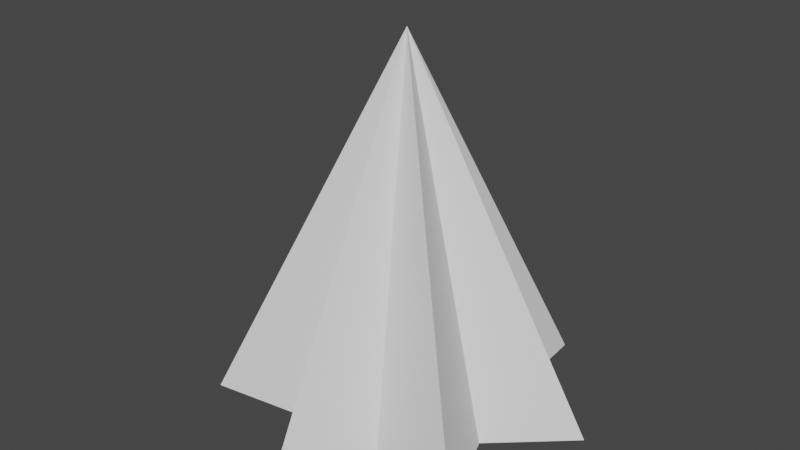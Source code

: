 # Source: Bullet.blend  (saved by Blender 2.93.21; exported with 4.5.12 LTS)
import bpy
from mathutils import Matrix  # noqa: F401  (used for matrix-valued properties, if any)

bpy.ops.wm.read_factory_settings(use_empty=True)
scene = bpy.context.scene
scene.name = 'Scene'

# ---- collections
col_collection = bpy.data.collections.new('Collection'); scene.collection.children.link(col_collection)

# ---- world
world_world = bpy.data.worlds.new('World'); scene.world = world_world
world_world.use_nodes = True; world_world.node_tree.nodes.clear()
_N = world_world.node_tree.nodes; _L = world_world.node_tree.links
n0 = _N.new('ShaderNodeOutputWorld'); n0.name = 'World Output'; n0.location = (300, 300)
n1 = _N.new('ShaderNodeBackground'); n1.name = 'Background'; n1.location = (10, 300)
n1.inputs[0].default_value = (0.05088, 0.05088, 0.05088, 1.0)
_L.new(n1.outputs[0], n0.inputs[0])
n0.is_active_output = True
world_world.color = (0.05088, 0.05088, 0.05088)
world_world.use_sun_shadow = False
world_world.sun_shadow_jitter_overblur = 0.0

# ---- meshes
me_circle = bpy.data.meshes.new('Circle')
me_circle.from_pydata([(0.0, 0.6, 0.0), (-0.4339, 0.901, 0.0), (-0.4691, 0.3741, 0.0), (-0.9749, 0.2225, 0.0), (-0.585, -0.1335, 0.0), (-0.7818, -0.6235, 0.0), (-0.2603, -0.5406, 0.0), (8.742e-08, -1.0, 0.0), (0.2603, -0.5406, 0.0), (0.7818, -0.6235, 0.0), (0.585, -0.1335, 0.0), (0.9749, 0.2225, 0.0), (0.4691, 0.3741, 0.0), (0.4339, 0.901, 0.0), (1.064e-08, 1.277e-08, 2.0)], [], [(1, 0, 13, 12, 11, 10, 9, 8, 7, 6, 5, 4, 3, 2), (10, 11, 14), (3, 4, 14), (11, 12, 14), (4, 5, 14), (12, 13, 14), (5, 6, 14), (13, 0, 14), (6, 7, 14), (7, 8, 14), (0, 1, 14), (8, 9, 14), (1, 2, 14), (9, 10, 14), (2, 3, 14)])
_uv = me_circle.uv_layers.new(name='UVMap')
_uv.uv.foreach_set('vector', [0.0, 0.0, 0.0, 0.0, 0.0, 0.0, 0.0, 0.0, 0.0, 0.0, 0.0, 0.0, 0.0, 0.0, 0.0, 0.0, 0.0, 0.0, 0.0, 0.0, 0.0, 0.0, 0.0, 0.0, 0.0, 0.0, 0.0, 0.0, 0.0, 0.0, 0.0, 0.0, 0.0, 0.0, 0.0, 0.0, 0.0, 0.0, 0.0, 0.0, 0.0, 0.0, 0.0, 0.0, 0.0, 0.0, 0.0, 0.0, 0.0, 0.0, 0.0, 0.0, 0.0, 0.0, 0.0, 0.0, 0.0, 0.0, 0.0, 0.0, 0.0, 0.0, 0.0, 0.0, 0.0, 0.0, 0.0, 0.0, 0.0, 0.0, 0.0, 0.0, 0.0, 0.0, 0.0, 0.0, 0.0, 0.0, 0.0, 0.0, 0.0, 0.0, 0.0, 0.0, 0.0, 0.0, 0.0, 0.0, 0.0, 0.0, 0.0, 0.0, 0.0, 0.0, 0.0, 0.0, 0.0, 0.0, 0.0, 0.0, 0.0, 0.0, 0.0, 0.0, 0.0, 0.0, 0.0, 0.0, 0.0, 0.0, 0.0, 0.0])
me_circle.use_remesh_fix_poles = True
me_circle.use_remesh_preserve_attributes = False
me_circle.update()

# ---- objects
ob_circle = bpy.data.objects.new('Circle', me_circle)

# ---- transforms, parenting, visibility, modifiers, constraints
ob_circle.location = (0.0, 0.0, 0.0)

# ---- collection membership
col_collection.objects.link(ob_circle)

# ---- scene / render settings (as saved in the file)
scene.frame_start = 1; scene.frame_end = 250; scene.frame_set(1)
scene.render.engine = 'BLENDER_EEVEE_NEXT'
scene.cycles.use_denoising = False
scene.cycles.samples = 128
scene.cycles.sampling_pattern = 'TABULATED_SOBOL'
scene.cycles.use_adaptive_sampling = False
scene.cycles.use_light_tree = False
scene.view_settings.view_transform = 'Filmic'
bpy.context.view_layer.update()

# ---- added for rendering (the .blend has no active camera and no usable light): camera, sun
cam_auto = bpy.data.cameras.new('AutoCamera')
cam_auto.lens = 50.0
cam_auto.sensor_width = 36.0
cam_auto.clip_end = 1000.0
ob_auto_camera = bpy.data.objects.new('AutoCamera', cam_auto)
scene.collection.objects.link(ob_auto_camera)
ob_auto_camera.location = (3.12606, -3.80078, 3.50085)
ob_auto_camera.rotation_euler = (1.09748, -7.21219e-08, 0.694738)
scene.camera = ob_auto_camera
light_auto_sun = bpy.data.lights.new('AutoSun', 'SUN')
light_auto_sun.energy = 3.0
light_auto_sun.angle = 0.0523599
ob_auto_sun = bpy.data.objects.new('AutoSun', light_auto_sun)
scene.collection.objects.link(ob_auto_sun)
ob_auto_sun.rotation_euler = (0.872665, 0.174533, 0.523599)
bpy.context.view_layer.update()
